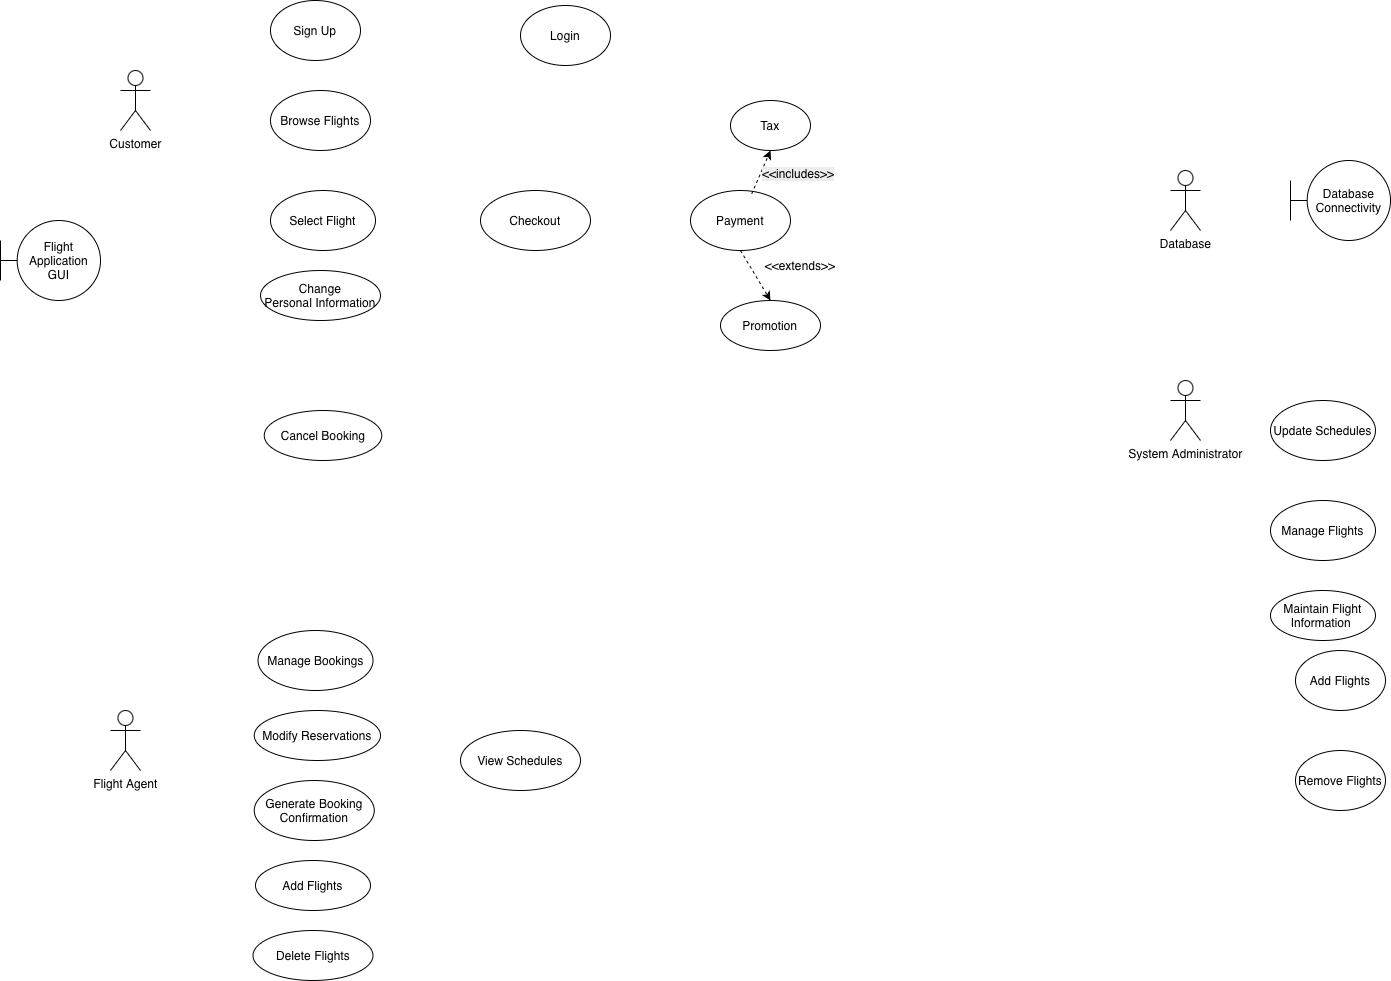

The diagram above was exported from draw.io. Its source (the exported page's mxGraphModel, read from the mxfile embedded in the PNG):
<mxGraphModel dx="959" dy="695" grid="1" gridSize="10" guides="1" tooltips="1" connect="1" arrows="1" fold="1" page="1" pageScale="1" pageWidth="850" pageHeight="1100" math="0" shadow="0">
  <root>
    <mxCell id="0" />
    <mxCell id="1" parent="0" />
    <mxCell id="C8FdAbCTqZKIosvaZFdM-1" parent="1" style="shape=umlActor;verticalLabelPosition=bottom;verticalAlign=top;html=1;outlineConnect=0;" value="Customer" vertex="1">
      <mxGeometry height="60" width="30" x="140" y="90" as="geometry" />
    </mxCell>
    <mxCell id="IXsxAXJ8pVljNu5-wVd4-3" parent="1" style="shape=umlActor;verticalLabelPosition=bottom;verticalAlign=top;html=1;outlineConnect=0;" value="Database" vertex="1">
      <mxGeometry height="60" width="30" x="1190" y="190" as="geometry" />
    </mxCell>
    <mxCell id="shK7UFHqHVzzq25bRnwu-3" parent="1" style="ellipse;whiteSpace=wrap;html=1;" value="Login" vertex="1">
      <mxGeometry height="60" width="90" x="540" y="25" as="geometry" />
    </mxCell>
    <mxCell id="Z6kBsS720eqBtRg0l87H-1" parent="1" style="shape=umlActor;verticalLabelPosition=bottom;verticalAlign=top;html=1;outlineConnect=0;" value="System Administrator" vertex="1">
      <mxGeometry height="60" width="30" x="1190" y="400" as="geometry" />
    </mxCell>
    <mxCell id="shK7UFHqHVzzq25bRnwu-6" parent="1" style="ellipse;whiteSpace=wrap;html=1;" value="Checkout" vertex="1">
      <mxGeometry height="60" width="110" x="500" y="210" as="geometry" />
    </mxCell>
    <mxCell id="shK7UFHqHVzzq25bRnwu-4" parent="1" style="ellipse;whiteSpace=wrap;html=1;" value="Browse Flights" vertex="1">
      <mxGeometry height="60" width="100" x="290" y="110" as="geometry" />
    </mxCell>
    <mxCell id="shK7UFHqHVzzq25bRnwu-5" parent="1" style="ellipse;whiteSpace=wrap;html=1;" value="Select Flight" vertex="1">
      <mxGeometry height="60" width="105" x="290" y="210" as="geometry" />
    </mxCell>
    <mxCell id="JRVhrKzXAgWxWM-f5OBa-1" parent="1" style="ellipse;whiteSpace=wrap;html=1;" value="Sign Up" vertex="1">
      <mxGeometry height="60" width="90" x="290" y="20" as="geometry" />
    </mxCell>
    <mxCell id="shK7UFHqHVzzq25bRnwu-8" parent="1" style="ellipse;whiteSpace=wrap;html=1;" value="Maintain Flight Information&amp;nbsp;" vertex="1">
      <mxGeometry height="50" width="105" x="1290" y="610" as="geometry" />
    </mxCell>
    <mxCell id="D-l-bq-qBtTemc0_dEPW-1" parent="1" style="shape=umlBoundary;whiteSpace=wrap;html=1;" value="Database Connectivity" vertex="1">
      <mxGeometry height="80" width="100" x="1310" y="180" as="geometry" />
    </mxCell>
    <mxCell id="Ov-NPVXJVBSheloR-RkA-1" parent="1" style="ellipse;whiteSpace=wrap;html=1;" value="Payment" vertex="1">
      <mxGeometry height="60" width="100" x="710" y="210" as="geometry" />
    </mxCell>
    <mxCell id="D-l-bq-qBtTemc0_dEPW-2" parent="1" style="shape=umlBoundary;whiteSpace=wrap;html=1;" value="Flight Application GUI" vertex="1">
      <mxGeometry height="80" width="100" x="20" y="240" as="geometry" />
    </mxCell>
    <mxCell id="Ov-NPVXJVBSheloR-RkA-4" parent="1" style="ellipse;whiteSpace=wrap;html=1;" value="Promotion" vertex="1">
      <mxGeometry height="50" width="100" x="740" y="320" as="geometry" />
    </mxCell>
    <mxCell id="Ov-NPVXJVBSheloR-RkA-7" parent="1" style="text;html=1;whiteSpace=wrap;strokeColor=none;fillColor=none;align=center;verticalAlign=middle;rounded=0;" value="&amp;lt;&amp;lt;extends&amp;gt;&amp;gt;" vertex="1">
      <mxGeometry height="30" width="60" x="790" y="270" as="geometry" />
    </mxCell>
    <mxCell id="Ov-NPVXJVBSheloR-RkA-8" edge="1" parent="1" source="Ov-NPVXJVBSheloR-RkA-1" style="endArrow=classic;html=1;rounded=0;entryX=0.5;entryY=0;entryDx=0;entryDy=0;exitX=0.5;exitY=1;exitDx=0;exitDy=0;dashed=1;" target="Ov-NPVXJVBSheloR-RkA-4" value="">
      <mxGeometry height="50" relative="1" width="50" as="geometry">
        <mxPoint x="770" y="270" as="sourcePoint" />
        <mxPoint x="820" y="220" as="targetPoint" />
      </mxGeometry>
    </mxCell>
    <mxCell id="1-JgRpKXhVPfQsS5vc73-1" parent="1" style="shape=umlActor;verticalLabelPosition=bottom;verticalAlign=top;html=1;outlineConnect=0;" value="Flight Agent" vertex="1">
      <mxGeometry height="60" width="30" x="130" y="730" as="geometry" />
    </mxCell>
    <mxCell id="9pUUMVVFOWi_Iik67SZn-1" parent="1" style="ellipse;whiteSpace=wrap;html=1;" value="Manage Flights" vertex="1">
      <mxGeometry height="60" width="105" x="1290" y="520" as="geometry" />
    </mxCell>
    <mxCell id="9pUUMVVFOWi_Iik67SZn-2" parent="1" style="ellipse;whiteSpace=wrap;html=1;" value="Update Schedules" vertex="1">
      <mxGeometry height="60" width="105" x="1290" y="420" as="geometry" />
    </mxCell>
    <mxCell id="4YGD_8jgTFeQC4Yrbjfy-1" parent="1" style="ellipse;whiteSpace=wrap;html=1;" value="Tax" vertex="1">
      <mxGeometry height="50" width="80" x="750" y="120" as="geometry" />
    </mxCell>
    <mxCell id="Ov-NPVXJVBSheloR-RkA-9" parent="1" style="ellipse;whiteSpace=wrap;html=1;" value="Change Personal&amp;nbsp;&lt;span style=&quot;white-space: pre;&quot;&gt;Information&lt;/span&gt;" vertex="1">
      <mxGeometry height="50" width="120" x="280" y="290" as="geometry" />
    </mxCell>
    <mxCell id="9pUUMVVFOWi_Iik67SZn-6" parent="1" style="ellipse;whiteSpace=wrap;html=1;" value="Manage Bookings" vertex="1">
      <mxGeometry height="60" width="115" x="277.5" y="650" as="geometry" />
    </mxCell>
    <mxCell id="9pUUMVVFOWi_Iik67SZn-7" parent="1" style="ellipse;whiteSpace=wrap;html=1;" value="Generate Booking Confirmation" vertex="1">
      <mxGeometry height="60" width="120" x="273.75" y="800" as="geometry" />
    </mxCell>
    <mxCell id="9pUUMVVFOWi_Iik67SZn-8" parent="1" style="ellipse;whiteSpace=wrap;html=1;" value="Modify Reservations" vertex="1">
      <mxGeometry height="50" width="126.25" x="273.75" y="730" as="geometry" />
    </mxCell>
    <mxCell id="7z9O3KF7ElQittAWPyCl-1" parent="1" style="ellipse;whiteSpace=wrap;html=1;" value="Add Flights" vertex="1">
      <mxGeometry height="50" width="115" x="275" y="880" as="geometry" />
    </mxCell>
    <mxCell id="05_3d-SymnuvnOxgzchH-1" parent="1" style="ellipse;whiteSpace=wrap;html=1;" value="View Schedules" vertex="1">
      <mxGeometry height="60" width="120" x="480" y="750" as="geometry" />
    </mxCell>
    <mxCell id="7z9O3KF7ElQittAWPyCl-2" parent="1" style="ellipse;whiteSpace=wrap;html=1;" value="Delete Flights" vertex="1">
      <mxGeometry height="50" width="120" x="272.5" y="950" as="geometry" />
    </mxCell>
    <mxCell id="4YGD_8jgTFeQC4Yrbjfy-3" edge="1" parent="1" source="Ov-NPVXJVBSheloR-RkA-1" style="endArrow=classic;html=1;rounded=0;entryX=0.5;entryY=1;entryDx=0;entryDy=0;exitX=0.612;exitY=0.057;exitDx=0;exitDy=0;dashed=1;exitPerimeter=0;" target="4YGD_8jgTFeQC4Yrbjfy-1" value="">
      <mxGeometry height="50" relative="1" width="50" as="geometry">
        <mxPoint x="820" y="180" as="sourcePoint" />
        <mxPoint x="850" y="230" as="targetPoint" />
      </mxGeometry>
    </mxCell>
    <mxCell id="7z9O3KF7ElQittAWPyCl-3" parent="1" style="ellipse;whiteSpace=wrap;html=1;" value="Cancel Booking" vertex="1">
      <mxGeometry height="50" width="117.5" x="283.75" y="430" as="geometry" />
    </mxCell>
    <mxCell id="4YGD_8jgTFeQC4Yrbjfy-5" parent="1" style="text;whiteSpace=wrap;html=1;" value="&lt;span style=&quot;color: rgb(0, 0, 0); font-family: Helvetica; font-size: 12px; font-style: normal; font-variant-ligatures: normal; font-variant-caps: normal; font-weight: 400; letter-spacing: normal; orphans: 2; text-align: center; text-indent: 0px; text-transform: none; widows: 2; word-spacing: 0px; -webkit-text-stroke-width: 0px; white-space: normal; background-color: rgb(236, 236, 236); text-decoration-thickness: initial; text-decoration-style: initial; text-decoration-color: initial; float: none; display: inline !important;&quot;&gt;&amp;lt;&amp;lt;includes&amp;gt;&amp;gt;&lt;/span&gt;" vertex="1">
      <mxGeometry height="40" width="100" x="780" y="180" as="geometry" />
    </mxCell>
    <mxCell id="4YGD_8jgTFeQC4Yrbjfy-8" parent="1" style="ellipse;whiteSpace=wrap;html=1;" value="Add Flights" vertex="1">
      <mxGeometry height="60" width="90" x="1315" y="670" as="geometry" />
    </mxCell>
    <mxCell id="4YGD_8jgTFeQC4Yrbjfy-9" parent="1" style="ellipse;whiteSpace=wrap;html=1;" value="Remove Flights" vertex="1">
      <mxGeometry height="60" width="90" x="1315" y="770" as="geometry" />
    </mxCell>
  </root>
</mxGraphModel>